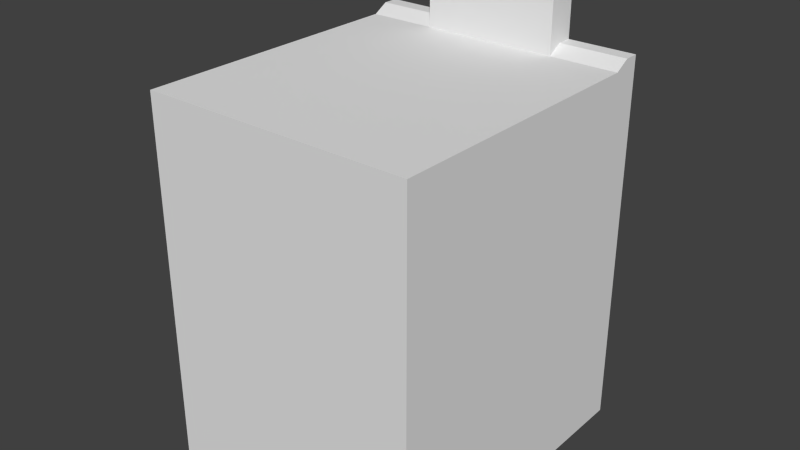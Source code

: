 # Source: wall1.blend  (saved by Blender 2.76.0; exported with 4.5.12 LTS)
import bpy
from mathutils import Matrix  # noqa: F401  (used for matrix-valued properties, if any)

bpy.ops.wm.read_factory_settings(use_empty=True)
scene = bpy.context.scene
scene.name = 'Scene'

# ---- collections
col_collection_1 = bpy.data.collections.new('Collection 1'); scene.collection.children.link(col_collection_1)

# ---- world
world_world = bpy.data.worlds.new('World'); scene.world = world_world
world_world.color = (0.05088, 0.05088, 0.05088)
world_world.use_sun_shadow = False
world_world.sun_shadow_jitter_overblur = 0.0
world_world.cycles.sampling_method = 'MANUAL'
world_world.cycles.sample_map_resolution = 256

# ---- meshes
me_cube_006 = bpy.data.meshes.new('Cube.006')
me_cube_006.from_pydata([(1.25, 1.451, 0.0), (1.25, -3.722, 0.0), (1.25, 1.451, 6.786), (1.25, -3.722, 6.786), (0.0, -3.722, 6.786), (0.0, -3.722, 0.0), (0.0, 1.451, 6.786), (1.25, -1.136, 6.786), (0.0, -1.136, 6.786), (2.5, -1.136, 6.786), (2.5, -1.136, 0.0)], [], [(8, 6, 5), (0, 2, 9, 10), (7, 2, 6, 8), (3, 4, 5, 1), (5, 2, 0), (3, 7, 8, 4), (1, 5, 0), (5, 4, 8), (6, 2, 5), (7, 3, 9), (1, 10, 9, 3), (7, 9, 2), (0, 10, 1)])
_uv = me_cube_006.uv_layers.new(name='UVMap')
_uv.uv.foreach_set('vector', [0.1344, 0.4545, 0.2686, 0.5568, 0.2686, 0.0001579, 0.0001579, 0.5571, 0.0001582, 0.9998, 0.1876, 0.9998, 0.1876, 0.5571, 0.6256, 0.6387, 1.53, 0.6387, 1.53, 1.076, 0.6256, 1.076, 0.375, 0.9998, 0.4565, 0.9998, 0.4565, 0.5571, 0.375, 0.5571, 0.2686, 0.0001579, 0.3501, 0.5568, 0.5699, 0.1726, -0.2788, 0.6387, 0.6256, 0.6387, 0.6256, 1.076, -0.2788, 1.076, 0.4568, 0.8839, 0.4568, 0.8024, 0.7943, 0.8839, 0.2686, 0.0001579, 0.0001579, 0.3522, 0.1344, 0.4545, 0.2686, 0.5568, 0.3501, 0.5568, 0.2686, 0.0001579, 0.6256, 0.6387, -0.2788, 0.6387, 0.6256, 0.2017, 0.375, 0.5571, 0.1876, 0.5571, 0.1876, 0.9998, 0.375, 0.9998, 0.6256, 0.6387, 0.6256, 0.2017, 1.53, 0.6387, 0.7943, 0.7205, 0.6256, 0.8021, 0.4568, 0.7205])
me_cube_006.use_remesh_preserve_volume = False
me_cube_006.use_remesh_preserve_attributes = False
me_cube_006.use_mirror_vertex_groups = False
me_cube_006.update()
me_cube_005 = bpy.data.meshes.new('Cube.005')
me_cube_005.from_pydata([(1.25, 1.451, 0.0), (1.25, 1.451, 6.786), (2.5, 2.0, 6.786), (2.5, -3.722, 0.0), (2.5, 1.451, 0.0), (2.5, 2.0, 0.0), (2.5, 1.451, 6.786), (3.75, 2.0, 6.943), (3.75, 1.451, 0.0), (3.75, 2.0, 0.0), (3.75, 1.451, 6.786), (1.25, 2.0, 8.186), (1.25, 1.451, 8.186), (2.5, 2.0, 8.186), (2.5, 1.451, 8.186), (3.75, 2.0, 8.186), (3.75, 1.451, 8.186), (1.25, 1.726, 0.0), (3.75, 1.726, 6.943), (3.75, 1.726, 0.0), (1.25, 1.726, 8.4), (2.5, 1.726, 8.4), (3.75, 1.726, 8.4), (1.25, -1.136, 0.0), (2.5, -1.136, 6.786), (3.75, -1.136, 6.786), (1.25, 2.0, 6.786), (1.25, 2.0, 0.0)], [(0, 12)], [(1, 6, 14, 12), (25, 10, 6, 24), (5, 9, 19), (2, 7, 9, 5), (21, 13, 11, 20), (22, 15, 13, 21), (18, 7, 15, 22), (6, 10, 16, 14), (7, 2, 13, 15), (10, 18, 22, 16), (16, 22, 21, 14), (14, 21, 20, 12), (8, 4, 19), (1, 24, 6), (1, 23, 0), (24, 1, 23), (24, 23, 25), (1, 12, 11, 26), (23, 8, 25), (8, 19, 25), (9, 7, 18, 19), (10, 19, 18), (25, 19, 10), (20, 11, 12), (11, 13, 2, 26), (5, 27, 26, 2), (0, 27, 26, 1), (19, 4, 5), (5, 4, 17), (5, 17, 27), (17, 4, 0), (8, 23, 4), (4, 23, 0)])
_uv = me_cube_005.uv_layers.new(name='UVMap')
_uv.uv.foreach_set('vector', [0.6207, 0.997, 0.5017, 0.9985, 0.4996, 0.8658, 0.619, 0.8636, -0.2903, 0.5214, 0.4952, 0.5214, 0.4952, 0.901, -0.2903, 0.901, 0.3611, 9.52e-05, 0.3844, 0.1057, 0.3615, 0.1083, 0.4908, 0.6687, 0.3808, 0.6861, 0.3844, 0.1057, 0.4887, 0.1066, 0.499, 0.8328, 0.4983, 0.7999, 0.6179, 0.7971, 0.6185, 0.8303, 0.3815, 0.8344, 0.3812, 0.8016, 0.4983, 0.7999, 0.499, 0.8328, 0.3553, 0.6861, 0.3808, 0.6861, 0.3812, 0.8016, 0.3557, 0.8216, 0.5017, 0.9985, 0.3833, 0.9999, 0.3818, 0.8672, 0.4996, 0.8658, 0.3808, 0.6861, 0.4908, 0.6687, 0.4983, 0.7999, 0.3812, 0.8016, 0.3298, 0.6716, 0.3553, 0.6861, 0.3557, 0.8216, 0.3301, 0.8018, 0.3818, 0.8672, 0.3815, 0.8344, 0.499, 0.8328, 0.4996, 0.8658, 0.4996, 0.8658, 0.499, 0.8328, 0.6185, 0.8303, 0.619, 0.8636, 0.3384, 0.1104, 0.314, 0.011, 0.3615, 0.1083, 0.4952, 1.281, -0.2903, 0.901, 0.4952, 0.901, 0.6666, 0.6585, 0.8042, 0.06459, 0.6065, 0.1539, 0.9066, 0.6347, 0.6666, 0.6585, 0.8042, 0.06459, 9.52e-05, 0.64, 0.04589, 9.528e-05, 0.1126, 0.6692, 0.6666, 0.6585, 0.6716, 0.7953, 0.6179, 0.7971, 0.6132, 0.662, 0.04589, 9.528e-05, 0.3384, 0.1104, 0.1126, 0.6692, 0.3384, 0.1104, 0.3615, 0.1083, 0.1126, 0.6692, 0.3844, 0.1057, 0.3808, 0.6861, 0.3579, 0.6859, 0.3615, 0.1083, 0.3351, 0.6727, 0.3615, 0.1083, 0.3579, 0.6859, 0.1126, 0.6692, 0.3615, 0.1083, 0.3351, 0.6727, 0.6454, 0.8171, 0.6179, 0.7971, 0.6716, 0.7953, 0.6179, 0.7971, 0.4983, 0.7999, 0.4908, 0.6687, 0.6132, 0.662, 0.4887, 0.1066, 0.5699, 0.1782, 0.6132, 0.662, 0.4908, 0.6687, 0.6065, 0.1539, 0.5699, 0.1782, 0.6132, 0.662, 0.6666, 0.6585, 0.3615, 0.1083, 0.314, 0.011, 0.3611, 9.52e-05, 0.4887, 0.1066, 0.5304, 0.0659, 0.5862, 0.1668, 0.4887, 0.1066, 0.5862, 0.1668, 0.5699, 0.1782, 0.5862, 0.1668, 0.5304, 0.0659, 0.6065, 0.1539, 0.3384, 0.1104, 0.04589, 9.528e-05, 0.314, 0.011, 0.5304, 0.0659, 0.8042, 0.06459, 0.6065, 0.1539])
me_cube_005.use_remesh_preserve_volume = False
me_cube_005.use_remesh_preserve_attributes = False
me_cube_005.use_mirror_vertex_groups = False
me_cube_005.update()
me_cube_004 = bpy.data.meshes.new('Cube.004')
me_cube_004.from_pydata([(5.0, 2.0, 0.0), (5.0, 2.0, 6.943), (5.0, 1.451, 6.786), (5.0, 1.451, 0.0), (3.75, 2.0, 6.943), (3.75, 1.451, 0.0), (3.75, 2.0, 0.0), (3.75, 1.451, 6.786), (5.0, 1.726, 0.0), (5.0, 1.726, 6.943), (3.75, 1.726, 6.943), (3.75, 1.726, 0.0), (5.0, -1.136, 6.786), (5.0, -1.136, 0.0)], [], [(4, 1, 0, 6), (11, 6, 0, 8), (9, 2, 3, 8), (9, 1, 4, 10), (2, 9, 10, 7), (1, 9, 8, 0), (5, 11, 8, 3), (2, 12, 13, 3), (7, 12, 2), (6, 11, 10, 4), (7, 10, 11, 5), (13, 12, 7, 5), (13, 5, 3)])
_uv = me_cube_004.uv_layers.new(name='UVMap')
_uv.uv.foreach_set('vector', [0.1492, 0.9675, 0.001635, 0.9605, 0.04051, 0.1411, 0.188, 0.1481, 0.2204, 0.1521, 0.188, 0.1481, 0.2162, 9.896e-05, 0.2487, 0.00628, 0.9454, 0.9803, 0.9112, 0.9607, 0.9112, 0.1137, 0.9454, 0.1137, 9.896e-05, 0.9929, 0.001635, 0.9605, 0.1492, 0.9675, 0.1476, 0.9999, 0.6915, 0.865, 0.6816, 0.8935, 0.569, 0.8542, 0.579, 0.8258, 0.9797, 0.9803, 0.9454, 0.9803, 0.9454, 0.1137, 0.9797, 0.1137, 0.2523, 0.1561, 0.2204, 0.1521, 0.2487, 0.00628, 0.2811, 0.01257, 0.9112, 0.9607, 0.5883, 0.9607, 0.5883, 0.1137, 0.9112, 0.1137, 0.4654, 0.9163, 0.8862, 0.4956, 0.7099, 1.002, 0.188, 0.1481, 0.2204, 0.1521, 0.1815, 0.9691, 0.1492, 0.9675, 0.2148, 0.9521, 0.1815, 0.9691, 0.2204, 0.1521, 0.2523, 0.1561, 0.5883, 0.1137, 0.5883, 0.9607, 0.2148, 0.9521, 0.2523, 0.1561, 0.5883, 0.1137, 0.2523, 0.1561, 0.2811, 0.01257])
me_cube_004.use_remesh_preserve_volume = False
me_cube_004.use_remesh_preserve_attributes = False
me_cube_004.use_mirror_vertex_groups = False
me_cube_004.update()
me_cube_003 = bpy.data.meshes.new('Cube.003')
me_cube_003.from_pydata([(3.75, 2.0, 6.943), (3.75, 1.451, 0.0), (3.75, 2.0, 0.0), (3.75, 1.451, 6.786), (3.75, 1.726, 6.943), (3.75, 1.726, 0.0), (5.0, -1.136, 6.786), (5.0, -1.136, 0.0)], [(4, 3), (5, 1), (0, 2), (0, 4), (2, 5), (6, 7), (3, 6), (1, 7)], [])
_uv = me_cube_003.uv_layers.new(name='UVMap')
_uv.uv.foreach_set('vector', [])
me_cube_003.use_remesh_preserve_volume = False
me_cube_003.use_remesh_preserve_attributes = False
me_cube_003.use_mirror_vertex_groups = False
me_cube_003.update()
me_cube_002 = bpy.data.meshes.new('Cube.002')
me_cube_002.from_pydata([(0.0, -3.722, 0.0), (1.25, 1.451, 0.0), (1.25, 2.0, 6.943), (1.25, 1.451, 6.786), (1.25, 2.0, 0.0), (0.0, 2.0, 6.943), (0.0, 2.0, 0.0), (0.0, 1.451, 6.786), (1.25, 1.726, 0.0), (1.25, 1.726, 6.943), (0.0, 1.726, 6.943), (0.0, 1.726, 0.0)], [], [(5, 2, 4, 6), (9, 2, 5, 10), (11, 6, 4, 8), (3, 9, 10, 7), (2, 9, 3, 1), (1, 8, 2), (8, 4, 2), (11, 7, 6), (7, 10, 5, 6), (0, 1, 3), (11, 1, 0), (8, 1, 11), (11, 0, 7), (7, 0, 3)])
_uv = me_cube_002.uv_layers.new(name='UVMap')
_uv.uv.foreach_set('vector', [3.46e-08, 0.5, 0.09797, 0.5, 0.09797, 1.0, 0.0, 1.0, 0.902, 0.0191, 0.902, 0.0, 1.0, 0.0, 1.0, 0.0191, 0.1959, 0.8923, 0.1959, 0.9121, 0.09797, 0.9121, 0.09797, 0.8923, 0.902, 0.04109, 0.902, 0.0191, 1.0, 0.0191, 1.0, 0.04109, 0.0, 0.0, 0.02147, 3.434e-08, 0.04293, 0.01129, 0.04293, 0.5, 0.04293, 0.5, 0.02147, 0.5, 0.0, 0.0, 0.02147, 0.5, 2.056e-07, 0.5, 0.0, 0.0, 0.8805, 0.5, 0.859, 0.01129, 0.902, 0.5, 0.859, 0.01129, 0.8805, 0.0, 0.902, 0.0, 0.902, 0.5, 0.4535, 0.5, 0.04293, 0.5, 0.04293, 0.01129, 0.1959, 0.8923, 0.09797, 0.8726, 0.1959, 0.5, 0.09797, 0.8923, 0.09797, 0.8726, 0.1959, 0.8923, 0.8805, 0.5, 0.4535, 0.5, 0.859, 0.01129, 1.0, 0.04109, 1.0, 0.5266, 0.902, 0.04109])
me_cube_002.use_remesh_preserve_volume = False
me_cube_002.use_remesh_preserve_attributes = False
me_cube_002.use_mirror_vertex_groups = False
me_cube_002.update()
me_cube_000 = bpy.data.meshes.new('Cube.000')
me_cube_000.from_pydata([(1.25, -3.722, 0.0), (5.0, -3.722, 0.0), (5.0, -3.722, 6.786), (1.25, -3.722, 6.786), (2.5, -3.722, 0.0), (2.5, -3.722, 6.786), (3.75, -3.722, 0.0), (3.75, 1.451, 0.0), (3.75, -3.722, 6.786), (3.75, 1.451, 6.786), (5.0, -1.136, 6.786), (5.0, -1.136, 0.0), (2.5, -1.136, 6.786), (2.5, -1.136, 0.0), (3.75, -1.136, 6.786), (3.75, -1.136, 0.0)], [], [(10, 2, 1, 11), (11, 7, 9, 10), (5, 3, 0, 4), (8, 5, 4, 6), (2, 8, 6, 1), (4, 13, 15, 6), (8, 14, 12, 5), (6, 15, 11, 1), (2, 10, 14, 8), (12, 14, 13), (14, 9, 7, 13), (14, 10, 9), (11, 15, 7), (5, 12, 3), (3, 12, 13, 0), (15, 13, 7), (4, 0, 13)])
_uv = me_cube_000.uv_layers.new(name='UVMap')
_uv.uv.foreach_set('vector', [-0.1203, 0.653, -0.3945, 0.4833, 0.05064, -0.2362, 0.3249, -0.0665, 0.3249, -0.0665, 0.3847, 0.2177, 0.287, 0.8219, -0.1203, 0.653, 1.251, 0.3982, 1.177, 0.5048, 0.7253, 0.1628, 0.7372, 0.07721, 1.321, 0.2843, 1.251, 0.3982, 0.7372, 0.07721, 0.7371, -0.05514, 1.394, 0.1611, 1.321, 0.2843, 0.7371, -0.05514, 0.7256, -0.2362, 0.7372, 0.07721, 0.5435, 0.1519, 0.4718, 0.05863, 0.7371, -0.05514, -0.492, 0.1228, 0.5, 0.1228, 0.5, 0.6021, -0.492, 0.6021, 0.7371, -0.05514, 0.4718, 0.05863, 0.3249, -0.0665, 0.7256, -0.2362, -0.492, -0.3566, 0.5, -0.3566, 0.5, 0.1228, -0.492, 0.1228, 0.832, 0.7791, 0.6991, 0.835, 0.5435, 0.1519, 0.6991, 0.835, 0.287, 0.8219, 0.3847, 0.2177, 0.5435, 0.1519, 0.5, 0.1228, 0.5, -0.3566, 1.492, 0.1228, 0.3249, -0.0665, 0.4718, 0.05863, 0.3847, 0.2177, -0.492, 0.6021, 0.5, 0.6021, -0.492, 1.081, 1.177, 0.5048, 0.832, 0.7791, 0.5435, 0.1519, 0.7253, 0.1628, 0.4718, 0.05863, 0.5435, 0.1519, 0.3847, 0.2177, 0.7372, 0.07721, 0.7253, 0.1628, 0.5435, 0.1519])
me_cube_000.use_remesh_preserve_volume = False
me_cube_000.use_remesh_preserve_attributes = False
me_cube_000.use_mirror_vertex_groups = False
me_cube_000.update()

# ---- objects
ob_cube_000 = bpy.data.objects.new('Cube.000', me_cube_006)
ob_cube_005 = bpy.data.objects.new('Cube.005', me_cube_005)
ob_cube_004 = bpy.data.objects.new('Cube.004', me_cube_004)
ob_cube_003 = bpy.data.objects.new('Cube.003', me_cube_003)
ob_cube_002 = bpy.data.objects.new('Cube.002', me_cube_002)
ob_cube_001 = bpy.data.objects.new('Cube.001', me_cube_000)

# ---- transforms, parenting, visibility, modifiers, constraints
ob_cube_000.location = (0.0, 0.0, 0.0)
ob_cube_000.lineart.crease_threshold = 0.0
_m = ob_cube_000.modifiers.new('Array', 'ARRAY')
_m.show_render = False
_m.count = 150
_m.constant_offset_displace = (0.0, 0.0, 0.0)
ob_cube_005.location = (0.0, 0.0, 0.0)
ob_cube_005.lineart.crease_threshold = 0.0
_m = ob_cube_005.modifiers.new('Array', 'ARRAY')
_m.show_render = False
_m.count = 150
_m.constant_offset_displace = (0.0, 0.0, 0.0)
ob_cube_004.location = (0.0, 0.0, 0.0)
ob_cube_004.lineart.crease_threshold = 0.0
_m = ob_cube_004.modifiers.new('Array', 'ARRAY')
_m.show_render = False
_m.count = 150
_m.constant_offset_displace = (0.0, 0.0, 0.0)
ob_cube_003.location = (0.0, 0.0, 0.0)
ob_cube_003.lineart.crease_threshold = 0.0
_m = ob_cube_003.modifiers.new('Array', 'ARRAY')
_m.show_render = False
_m.count = 150
_m.constant_offset_displace = (0.0, 0.0, 0.0)
ob_cube_002.location = (0.0, 0.0, 0.0)
ob_cube_002.lineart.crease_threshold = 0.0
_m = ob_cube_002.modifiers.new('Array', 'ARRAY')
_m.show_render = False
_m.count = 150
_m.constant_offset_displace = (0.0, 0.0, 0.0)
ob_cube_001.location = (0.0, 0.0, 0.0)
ob_cube_001.lineart.crease_threshold = 0.0
_m = ob_cube_001.modifiers.new('Array', 'ARRAY')
_m.show_render = False
_m.count = 150
_m.constant_offset_displace = (0.0, 0.0, 0.0)

# ---- collection membership
col_collection_1.objects.link(ob_cube_000)
col_collection_1.objects.link(ob_cube_005)
col_collection_1.objects.link(ob_cube_004)
col_collection_1.objects.link(ob_cube_003)
col_collection_1.objects.link(ob_cube_002)
col_collection_1.objects.link(ob_cube_001)

# ---- scene / render settings (as saved in the file)
scene.frame_start = 1; scene.frame_end = 250; scene.frame_set(7)
scene.render.engine = 'BLENDER_EEVEE_NEXT'
scene.render.resolution_percentage = 50
scene.render.dither_intensity = 0.0
scene.cycles.use_denoising = False
scene.cycles.samples = 10
scene.cycles.sampling_pattern = 'TABULATED_SOBOL'
scene.cycles.light_sampling_threshold = 0.0
scene.cycles.use_adaptive_sampling = False
scene.cycles.use_light_tree = False
scene.cycles.blur_glossy = 0.0
scene.cycles.pixel_filter_type = 'GAUSSIAN'
scene.cycles.sample_clamp_indirect = 0.0
scene.view_settings.view_transform = 'Standard'
bpy.context.view_layer.update()

# ---- added for rendering (the .blend has no active camera and no usable light): camera, sun
cam_auto = bpy.data.cameras.new('AutoCamera')
cam_auto.lens = 50.0
cam_auto.sensor_width = 36.0
cam_auto.clip_end = 1000.0
ob_auto_camera = bpy.data.objects.new('AutoCamera', cam_auto)
scene.collection.objects.link(ob_auto_camera)
ob_auto_camera.location = (12.9804, -13.4377, 12.5845)
ob_auto_camera.rotation_euler = (1.09748, -7.21219e-08, 0.694738)
scene.camera = ob_auto_camera
light_auto_sun = bpy.data.lights.new('AutoSun', 'SUN')
light_auto_sun.energy = 3.0
light_auto_sun.angle = 0.0523599
ob_auto_sun = bpy.data.objects.new('AutoSun', light_auto_sun)
scene.collection.objects.link(ob_auto_sun)
ob_auto_sun.rotation_euler = (0.872665, 0.174533, 0.523599)
bpy.context.view_layer.update()
